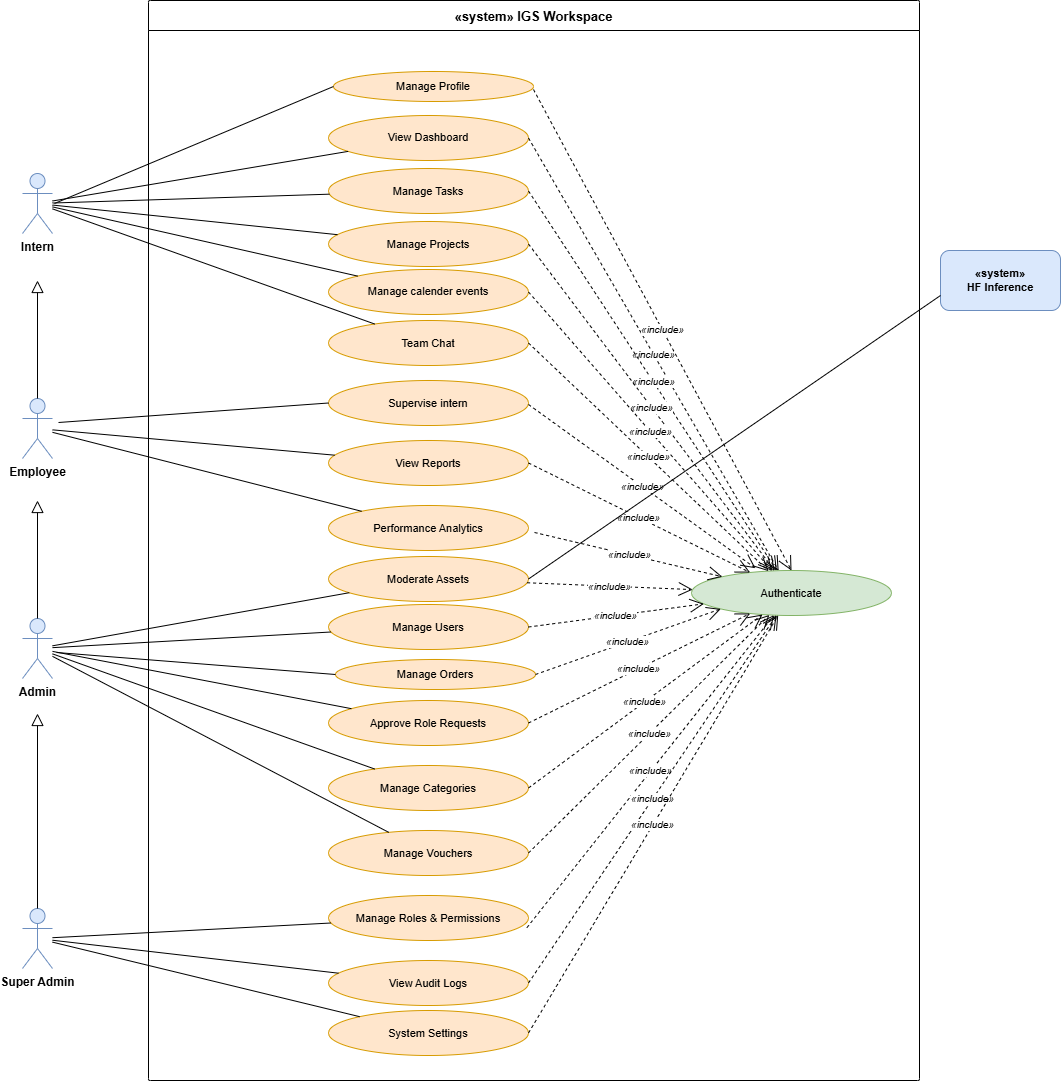

The diagram above was exported from draw.io. Its source (the exported page's mxGraphModel, read from the mxfile embedded in the PNG):
<mxGraphModel dx="2040" dy="1068" grid="0" gridSize="10" guides="1" tooltips="1" connect="1" arrows="1" fold="1" page="1" pageScale="1" pageWidth="1100" pageHeight="1200" math="0" shadow="0">
  <root>
    <mxCell id="0" />
    <mxCell id="1" parent="0" />
    <mxCell id="70" value="«system» IGS Workspace" style="swimlane;startSize=30;fontSize=13;fontStyle=1;rounded=1;arcSize=2;fillColor=default;" vertex="1" parent="1">
      <mxGeometry x="174" y="79" width="771" height="1080" as="geometry" />
    </mxCell>
    <mxCell id="71" value="Authenticate" style="ellipse;whiteSpace=wrap;html=1;fillColor=#d5e8d4;strokeColor=#82b366;fontSize=11;" vertex="1" parent="70">
      <mxGeometry x="543" y="570" width="200" height="45" as="geometry" />
    </mxCell>
    <mxCell id="72" value="View Dashboard" style="ellipse;whiteSpace=wrap;html=1;fillColor=#ffe6cc;strokeColor=#d79b00;fontSize=11;" vertex="1" parent="70">
      <mxGeometry x="180" y="115" width="200" height="45" as="geometry" />
    </mxCell>
    <mxCell id="73" value="Manage Tasks" style="ellipse;whiteSpace=wrap;html=1;fillColor=#ffe6cc;strokeColor=#d79b00;fontSize=11;" vertex="1" parent="70">
      <mxGeometry x="180" y="168" width="200" height="45" as="geometry" />
    </mxCell>
    <mxCell id="74" value="Manage Projects" style="ellipse;whiteSpace=wrap;html=1;fillColor=#ffe6cc;strokeColor=#d79b00;fontSize=11;" vertex="1" parent="70">
      <mxGeometry x="180" y="221" width="200" height="45" as="geometry" />
    </mxCell>
    <mxCell id="75" value="Manage calender events" style="ellipse;whiteSpace=wrap;html=1;fillColor=#ffe6cc;strokeColor=#d79b00;fontSize=11;" vertex="1" parent="70">
      <mxGeometry x="180" y="269" width="200" height="45" as="geometry" />
    </mxCell>
    <mxCell id="76" value="Team Chat" style="ellipse;whiteSpace=wrap;html=1;fillColor=#ffe6cc;strokeColor=#d79b00;fontSize=11;" vertex="1" parent="70">
      <mxGeometry x="180" y="320" width="200" height="45" as="geometry" />
    </mxCell>
    <mxCell id="77" value="View Reports" style="ellipse;whiteSpace=wrap;html=1;fillColor=#ffe6cc;strokeColor=#d79b00;fontSize=11;" vertex="1" parent="70">
      <mxGeometry x="180" y="440" width="200" height="45" as="geometry" />
    </mxCell>
    <mxCell id="78" value="Performance Analytics" style="ellipse;whiteSpace=wrap;html=1;fillColor=#ffe6cc;strokeColor=#d79b00;fontSize=11;" vertex="1" parent="70">
      <mxGeometry x="180" y="505" width="200" height="45" as="geometry" />
    </mxCell>
    <mxCell id="79" value="Moderate Assets" style="ellipse;whiteSpace=wrap;html=1;fillColor=#ffe6cc;strokeColor=#d79b00;fontSize=11;" vertex="1" parent="70">
      <mxGeometry x="180" y="556" width="200" height="45" as="geometry" />
    </mxCell>
    <mxCell id="80" value="Manage Users" style="ellipse;whiteSpace=wrap;html=1;fillColor=#ffe6cc;strokeColor=#d79b00;fontSize=11;" vertex="1" parent="70">
      <mxGeometry x="180" y="604" width="200" height="45" as="geometry" />
    </mxCell>
    <mxCell id="81" value="Approve Role Requests" style="ellipse;whiteSpace=wrap;html=1;fillColor=#ffe6cc;strokeColor=#d79b00;fontSize=11;" vertex="1" parent="70">
      <mxGeometry x="180" y="700" width="200" height="45" as="geometry" />
    </mxCell>
    <mxCell id="82" value="Manage Categories" style="ellipse;whiteSpace=wrap;html=1;fillColor=#ffe6cc;strokeColor=#d79b00;fontSize=11;" vertex="1" parent="70">
      <mxGeometry x="180" y="765" width="200" height="45" as="geometry" />
    </mxCell>
    <mxCell id="83" value="Manage Vouchers" style="ellipse;whiteSpace=wrap;html=1;fillColor=#ffe6cc;strokeColor=#d79b00;fontSize=11;" vertex="1" parent="70">
      <mxGeometry x="180" y="830" width="200" height="45" as="geometry" />
    </mxCell>
    <mxCell id="84" value="Manage Roles &amp; Permissions" style="ellipse;whiteSpace=wrap;html=1;fillColor=#ffe6cc;strokeColor=#d79b00;fontSize=11;" vertex="1" parent="70">
      <mxGeometry x="180" y="895" width="200" height="45" as="geometry" />
    </mxCell>
    <mxCell id="85" value="View Audit Logs" style="ellipse;whiteSpace=wrap;html=1;fillColor=#ffe6cc;strokeColor=#d79b00;fontSize=11;" vertex="1" parent="70">
      <mxGeometry x="180" y="960" width="200" height="45" as="geometry" />
    </mxCell>
    <mxCell id="86" value="System Settings" style="ellipse;whiteSpace=wrap;html=1;fillColor=#ffe6cc;strokeColor=#d79b00;fontSize=11;" vertex="1" parent="70">
      <mxGeometry x="180" y="1010" width="200" height="45" as="geometry" />
    </mxCell>
    <mxCell id="87" value="«include»" style="endArrow=open;endSize=12;dashed=1;html=1;rounded=0;fontSize=10;fontStyle=2;exitX=1;exitY=0.5;exitDx=0;exitDy=0;" edge="1" parent="70" source="72" target="71">
      <mxGeometry relative="1" as="geometry">
        <mxPoint x="382" y="150" as="sourcePoint" />
      </mxGeometry>
    </mxCell>
    <mxCell id="88" value="«include»" style="endArrow=open;endSize=12;dashed=1;html=1;rounded=0;fontSize=10;fontStyle=2;exitX=1;exitY=0.5;exitDx=0;exitDy=0;" edge="1" parent="70" source="73" target="71">
      <mxGeometry relative="1" as="geometry" />
    </mxCell>
    <mxCell id="89" value="«include»" style="endArrow=open;endSize=12;dashed=1;html=1;rounded=0;fontSize=10;fontStyle=2;exitX=1;exitY=0.5;exitDx=0;exitDy=0;" edge="1" parent="70" source="74" target="71">
      <mxGeometry relative="1" as="geometry" />
    </mxCell>
    <mxCell id="90" value="«include»" style="endArrow=open;endSize=12;dashed=1;html=1;rounded=0;fontSize=10;fontStyle=2;exitX=1;exitY=0.5;exitDx=0;exitDy=0;" edge="1" parent="70" source="75" target="71">
      <mxGeometry relative="1" as="geometry" />
    </mxCell>
    <mxCell id="91" value="«include»" style="endArrow=open;endSize=12;dashed=1;html=1;rounded=0;fontSize=10;fontStyle=2;exitX=1;exitY=0.5;exitDx=0;exitDy=0;" edge="1" parent="70" source="76" target="71">
      <mxGeometry relative="1" as="geometry" />
    </mxCell>
    <mxCell id="92" value="«include»" style="endArrow=open;endSize=12;dashed=1;html=1;rounded=0;fontSize=10;fontStyle=2;exitX=1;exitY=0.5;exitDx=0;exitDy=0;" edge="1" parent="70" source="77" target="71">
      <mxGeometry relative="1" as="geometry">
        <mxPoint x="364" y="495" as="sourcePoint" />
      </mxGeometry>
    </mxCell>
    <mxCell id="93" value="«include»" style="endArrow=open;endSize=12;dashed=1;html=1;rounded=0;fontSize=10;fontStyle=2;" edge="1" parent="70" target="71">
      <mxGeometry relative="1" as="geometry">
        <mxPoint x="386" y="532" as="sourcePoint" />
      </mxGeometry>
    </mxCell>
    <mxCell id="94" value="«include»" style="endArrow=open;endSize=12;dashed=1;html=1;rounded=0;fontSize=10;fontStyle=2;" edge="1" parent="70" source="79" target="71">
      <mxGeometry relative="1" as="geometry" />
    </mxCell>
    <mxCell id="95" value="«include»" style="endArrow=open;endSize=12;dashed=1;html=1;rounded=0;fontSize=10;fontStyle=2;exitX=1;exitY=0.5;exitDx=0;exitDy=0;" edge="1" parent="70" source="80" target="71">
      <mxGeometry relative="1" as="geometry" />
    </mxCell>
    <mxCell id="96" value="«include»" style="endArrow=open;endSize=12;dashed=1;html=1;rounded=0;fontSize=10;fontStyle=2;exitX=1;exitY=0.5;exitDx=0;exitDy=0;" edge="1" parent="70" source="81" target="71">
      <mxGeometry relative="1" as="geometry" />
    </mxCell>
    <mxCell id="97" value="«include»" style="endArrow=open;endSize=12;dashed=1;html=1;rounded=0;fontSize=10;fontStyle=2;exitX=1;exitY=0.5;exitDx=0;exitDy=0;" edge="1" parent="70" source="82" target="71">
      <mxGeometry relative="1" as="geometry" />
    </mxCell>
    <mxCell id="98" value="«include»" style="endArrow=open;endSize=12;dashed=1;html=1;rounded=0;fontSize=10;fontStyle=2;exitX=1;exitY=0.5;exitDx=0;exitDy=0;" edge="1" parent="70" source="83" target="71">
      <mxGeometry relative="1" as="geometry" />
    </mxCell>
    <mxCell id="99" value="«include»" style="endArrow=open;endSize=12;dashed=1;html=1;rounded=0;fontSize=10;fontStyle=2;exitX=0.992;exitY=0.715;exitDx=0;exitDy=0;exitPerimeter=0;" edge="1" parent="70" source="84" target="71">
      <mxGeometry relative="1" as="geometry" />
    </mxCell>
    <mxCell id="100" value="«include»" style="endArrow=open;endSize=12;dashed=1;html=1;rounded=0;fontSize=10;fontStyle=2;exitX=1;exitY=0.5;exitDx=0;exitDy=0;" edge="1" parent="70" source="85" target="71">
      <mxGeometry relative="1" as="geometry" />
    </mxCell>
    <mxCell id="101" value="«include»" style="endArrow=open;endSize=12;dashed=1;html=1;rounded=0;fontSize=10;fontStyle=2;exitX=1;exitY=0.5;exitDx=0;exitDy=0;" edge="1" parent="70" source="86" target="71">
      <mxGeometry relative="1" as="geometry" />
    </mxCell>
    <mxCell id="102" value="&lt;span style=&quot;font-size:11px;&quot;&gt;Manage Profile&lt;/span&gt;" style="ellipse;whiteSpace=wrap;html=1;fillColor=#ffe6cc;strokeColor=#d79b00;" vertex="1" parent="70">
      <mxGeometry x="185" y="71" width="200" height="30" as="geometry" />
    </mxCell>
    <mxCell id="103" value="Supervise intern" style="ellipse;whiteSpace=wrap;html=1;fillColor=#ffe6cc;strokeColor=#d79b00;fontSize=11;" vertex="1" parent="70">
      <mxGeometry x="180" y="380" width="200" height="45" as="geometry" />
    </mxCell>
    <mxCell id="104" value="«include»" style="endArrow=open;endSize=12;dashed=1;html=1;rounded=0;fontSize=10;fontStyle=2;exitX=1;exitY=0.5;exitDx=0;exitDy=0;entryX=0.32;entryY=-0.051;entryDx=0;entryDy=0;entryPerimeter=0;" edge="1" parent="70" target="71">
      <mxGeometry relative="1" as="geometry">
        <mxPoint x="380" y="404" as="sourcePoint" />
        <mxPoint x="620" y="632" as="targetPoint" />
      </mxGeometry>
    </mxCell>
    <mxCell id="105" value="«include»" style="endArrow=open;endSize=12;dashed=1;html=1;rounded=0;fontSize=10;fontStyle=2;exitX=1;exitY=0.5;exitDx=0;exitDy=0;entryX=0.5;entryY=0;entryDx=0;entryDy=0;" edge="1" parent="70" target="71">
      <mxGeometry relative="1" as="geometry">
        <mxPoint x="385" y="89" as="sourcePoint" />
        <mxPoint x="635" y="521" as="targetPoint" />
      </mxGeometry>
    </mxCell>
    <mxCell id="106" value="&lt;span style=&quot;font-size:11px;&quot;&gt;Manage Orders&lt;/span&gt;" style="ellipse;whiteSpace=wrap;html=1;fillColor=#ffe6cc;strokeColor=#d79b00;" vertex="1" parent="70">
      <mxGeometry x="187" y="659" width="200" height="30" as="geometry" />
    </mxCell>
    <mxCell id="107" value="«include»" style="endArrow=open;endSize=12;dashed=1;html=1;rounded=0;fontSize=10;fontStyle=2;exitX=1;exitY=0.5;exitDx=0;exitDy=0;entryX=0;entryY=1;entryDx=0;entryDy=0;" edge="1" parent="70" target="71">
      <mxGeometry relative="1" as="geometry">
        <mxPoint x="387" y="674" as="sourcePoint" />
        <mxPoint x="609" y="564" as="targetPoint" />
      </mxGeometry>
    </mxCell>
    <mxCell id="108" value="&lt;b&gt;Intern&lt;/b&gt;" style="shape=umlActor;verticalLabelPosition=bottom;verticalAlign=top;html=1;fillColor=#dae8fc;strokeColor=#6c8ebf;" vertex="1" parent="1">
      <mxGeometry x="48" y="252" width="30" height="60" as="geometry" />
    </mxCell>
    <mxCell id="109" value="&lt;b&gt;Employee&lt;/b&gt;" style="shape=umlActor;verticalLabelPosition=bottom;verticalAlign=top;html=1;fillColor=#dae8fc;strokeColor=#6c8ebf;" vertex="1" parent="1">
      <mxGeometry x="48" y="477" width="30" height="60" as="geometry" />
    </mxCell>
    <mxCell id="110" value="&lt;b&gt;Admin&lt;/b&gt;" style="shape=umlActor;verticalLabelPosition=bottom;verticalAlign=top;html=1;fillColor=#dae8fc;strokeColor=#6c8ebf;" vertex="1" parent="1">
      <mxGeometry x="48" y="697" width="30" height="60" as="geometry" />
    </mxCell>
    <mxCell id="111" value="&lt;b&gt;Super Admin&lt;/b&gt;" style="shape=umlActor;verticalLabelPosition=bottom;verticalAlign=top;html=1;fillColor=#dae8fc;strokeColor=#6c8ebf;" vertex="1" parent="1">
      <mxGeometry x="48" y="987" width="30" height="60" as="geometry" />
    </mxCell>
    <mxCell id="112" value="«system»&#10;HF Inference" style="rounded=1;whiteSpace=wrap;html=1;fillColor=#dae8fc;strokeColor=#6c8ebf;fontSize=11;fontStyle=1;" vertex="1" parent="1">
      <mxGeometry x="966" y="329" width="120" height="60" as="geometry" />
    </mxCell>
    <mxCell id="114" style="endArrow=block;endFill=0;endSize=10;html=1;rounded=0;" edge="1" parent="1" source="109">
      <mxGeometry relative="1" as="geometry">
        <mxPoint x="63" y="359" as="targetPoint" />
      </mxGeometry>
    </mxCell>
    <mxCell id="115" style="endArrow=block;endFill=0;endSize=10;html=1;rounded=0;" edge="1" parent="1" source="110">
      <mxGeometry relative="1" as="geometry">
        <mxPoint x="63" y="579" as="targetPoint" />
      </mxGeometry>
    </mxCell>
    <mxCell id="116" style="endArrow=block;endFill=0;endSize=10;html=1;rounded=0;" edge="1" parent="1" source="111">
      <mxGeometry relative="1" as="geometry">
        <mxPoint x="63" y="792" as="targetPoint" />
      </mxGeometry>
    </mxCell>
    <mxCell id="117" style="endArrow=none;html=1;" edge="1" parent="1" source="108" target="72">
      <mxGeometry relative="1" as="geometry" />
    </mxCell>
    <mxCell id="118" style="endArrow=none;html=1;" edge="1" parent="1" source="108" target="73">
      <mxGeometry relative="1" as="geometry" />
    </mxCell>
    <mxCell id="119" style="endArrow=none;html=1;" edge="1" parent="1" source="108" target="74">
      <mxGeometry relative="1" as="geometry" />
    </mxCell>
    <mxCell id="120" style="endArrow=none;html=1;" edge="1" parent="1" source="108" target="75">
      <mxGeometry relative="1" as="geometry" />
    </mxCell>
    <mxCell id="121" style="endArrow=none;html=1;" edge="1" parent="1" source="108" target="76">
      <mxGeometry relative="1" as="geometry" />
    </mxCell>
    <mxCell id="122" style="endArrow=none;html=1;" edge="1" parent="1" source="109" target="77">
      <mxGeometry relative="1" as="geometry" />
    </mxCell>
    <mxCell id="123" style="endArrow=none;html=1;" edge="1" parent="1" source="109" target="78">
      <mxGeometry relative="1" as="geometry" />
    </mxCell>
    <mxCell id="124" style="endArrow=none;html=1;" edge="1" parent="1" source="110" target="79">
      <mxGeometry relative="1" as="geometry" />
    </mxCell>
    <mxCell id="125" style="endArrow=none;html=1;" edge="1" parent="1" source="110" target="80">
      <mxGeometry relative="1" as="geometry" />
    </mxCell>
    <mxCell id="126" style="endArrow=none;html=1;" edge="1" parent="1" source="110" target="81">
      <mxGeometry relative="1" as="geometry" />
    </mxCell>
    <mxCell id="127" style="endArrow=none;html=1;" edge="1" parent="1" source="110" target="82">
      <mxGeometry relative="1" as="geometry" />
    </mxCell>
    <mxCell id="128" style="endArrow=none;html=1;" edge="1" parent="1" source="110" target="83">
      <mxGeometry relative="1" as="geometry" />
    </mxCell>
    <mxCell id="129" style="endArrow=none;html=1;" edge="1" parent="1" source="111" target="84">
      <mxGeometry relative="1" as="geometry" />
    </mxCell>
    <mxCell id="130" style="endArrow=none;html=1;" edge="1" parent="1" source="111" target="85">
      <mxGeometry relative="1" as="geometry" />
    </mxCell>
    <mxCell id="131" style="endArrow=none;html=1;" edge="1" parent="1" source="111" target="86">
      <mxGeometry relative="1" as="geometry" />
    </mxCell>
    <mxCell id="132" style="endArrow=none;html=1;exitX=1;exitY=0.5;exitDx=0;exitDy=0;entryX=0;entryY=0.75;entryDx=0;entryDy=0;" edge="1" parent="1" source="79" target="112">
      <mxGeometry relative="1" as="geometry">
        <mxPoint x="992" y="350" as="targetPoint" />
      </mxGeometry>
    </mxCell>
    <mxCell id="135" style="endArrow=none;html=1;entryX=0;entryY=0.5;entryDx=0;entryDy=0;" edge="1" parent="1" target="103">
      <mxGeometry relative="1" as="geometry">
        <mxPoint x="84" y="501" as="sourcePoint" />
        <mxPoint x="367" y="526" as="targetPoint" />
      </mxGeometry>
    </mxCell>
    <mxCell id="136" style="endArrow=none;html=1;entryX=0;entryY=0.5;entryDx=0;entryDy=0;" edge="1" parent="1" target="102">
      <mxGeometry relative="1" as="geometry">
        <mxPoint x="80" y="282" as="sourcePoint" />
        <mxPoint x="388" y="215" as="targetPoint" />
      </mxGeometry>
    </mxCell>
    <mxCell id="137" style="endArrow=none;html=1;entryX=0;entryY=0.5;entryDx=0;entryDy=0;" edge="1" parent="1" target="106">
      <mxGeometry relative="1" as="geometry">
        <mxPoint x="82" y="731" as="sourcePoint" />
        <mxPoint x="361" y="716" as="targetPoint" />
      </mxGeometry>
    </mxCell>
  </root>
</mxGraphModel>